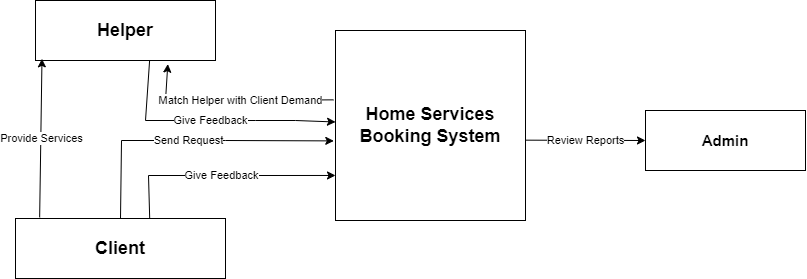

The diagram above was exported from draw.io. Its source (the exported page's mxGraphModel, read from the mxfile embedded in the PNG):
<mxGraphModel dx="989" dy="514" grid="1" gridSize="10" guides="1" tooltips="1" connect="1" arrows="1" fold="1" page="1" pageScale="1" pageWidth="850" pageHeight="1100" math="0" shadow="0" extFonts="Permanent Marker^https://fonts.googleapis.com/css?family=Permanent+Marker">
  <root>
    <mxCell id="0" />
    <mxCell id="1" parent="0" />
    <object label="&lt;b&gt;&lt;font style=&quot;font-size: 18px;&quot;&gt;Home Services Booking System&lt;/font&gt;&lt;/b&gt;" id="IhbvePpy1mBf3X0Sgjq_-1">
      <mxCell style="whiteSpace=wrap;html=1;aspect=fixed;" vertex="1" parent="1">
        <mxGeometry x="351" y="550" width="190" height="190" as="geometry" />
      </mxCell>
    </object>
    <mxCell id="IhbvePpy1mBf3X0Sgjq_-2" value="&lt;b&gt;&lt;font style=&quot;font-size: 15px;&quot;&gt;Admin&lt;/font&gt;&lt;/b&gt;" style="rounded=0;whiteSpace=wrap;html=1;" vertex="1" parent="1">
      <mxGeometry x="661" y="630" width="160" height="60" as="geometry" />
    </mxCell>
    <mxCell id="IhbvePpy1mBf3X0Sgjq_-3" value="&lt;font style=&quot;font-size: 18px;&quot;&gt;&lt;b&gt;Helper&lt;/b&gt;&lt;/font&gt;" style="rounded=0;whiteSpace=wrap;html=1;" vertex="1" parent="1">
      <mxGeometry x="51" y="520" width="180" height="60" as="geometry" />
    </mxCell>
    <mxCell id="IhbvePpy1mBf3X0Sgjq_-4" value="&lt;font style=&quot;font-size: 18px;&quot;&gt;&lt;b&gt;Client&lt;/b&gt;&lt;/font&gt;" style="rounded=0;whiteSpace=wrap;html=1;" vertex="1" parent="1">
      <mxGeometry x="31" y="738" width="210" height="60" as="geometry" />
    </mxCell>
    <mxCell id="IhbvePpy1mBf3X0Sgjq_-7" value="" style="endArrow=classic;html=1;rounded=0;entryX=0;entryY=0.5;entryDx=0;entryDy=0;" edge="1" parent="1" target="IhbvePpy1mBf3X0Sgjq_-2">
      <mxGeometry relative="1" as="geometry">
        <mxPoint x="541" y="659.66" as="sourcePoint" />
        <mxPoint x="641" y="659.66" as="targetPoint" />
      </mxGeometry>
    </mxCell>
    <mxCell id="IhbvePpy1mBf3X0Sgjq_-8" value="Review Reports" style="edgeLabel;resizable=0;html=1;align=center;verticalAlign=middle;" connectable="0" vertex="1" parent="IhbvePpy1mBf3X0Sgjq_-7">
      <mxGeometry relative="1" as="geometry" />
    </mxCell>
    <mxCell id="IhbvePpy1mBf3X0Sgjq_-9" value="" style="endArrow=classic;html=1;rounded=0;exitX=0.5;exitY=0;exitDx=0;exitDy=0;entryX=-0.009;entryY=0.581;entryDx=0;entryDy=0;entryPerimeter=0;" edge="1" parent="1" source="IhbvePpy1mBf3X0Sgjq_-4" target="IhbvePpy1mBf3X0Sgjq_-1">
      <mxGeometry relative="1" as="geometry">
        <mxPoint x="131" y="659.66" as="sourcePoint" />
        <mxPoint x="291" y="659.66" as="targetPoint" />
        <Array as="points">
          <mxPoint x="137" y="660" />
          <mxPoint x="241" y="660" />
        </Array>
      </mxGeometry>
    </mxCell>
    <mxCell id="IhbvePpy1mBf3X0Sgjq_-10" value="Send Request" style="edgeLabel;resizable=0;html=1;align=center;verticalAlign=middle;" connectable="0" vertex="1" parent="IhbvePpy1mBf3X0Sgjq_-9">
      <mxGeometry relative="1" as="geometry" />
    </mxCell>
    <mxCell id="IhbvePpy1mBf3X0Sgjq_-12" value="" style="endArrow=classic;html=1;rounded=0;entryX=0;entryY=0.763;entryDx=0;entryDy=0;entryPerimeter=0;exitX=0.639;exitY=-0.002;exitDx=0;exitDy=0;exitPerimeter=0;" edge="1" parent="1" source="IhbvePpy1mBf3X0Sgjq_-4" target="IhbvePpy1mBf3X0Sgjq_-1">
      <mxGeometry relative="1" as="geometry">
        <mxPoint x="164" y="730" as="sourcePoint" />
        <mxPoint x="351" y="700" as="targetPoint" />
        <Array as="points">
          <mxPoint x="164" y="695" />
          <mxPoint x="268" y="695" />
        </Array>
      </mxGeometry>
    </mxCell>
    <mxCell id="IhbvePpy1mBf3X0Sgjq_-13" value="Give Feedback" style="edgeLabel;resizable=0;html=1;align=center;verticalAlign=middle;" connectable="0" vertex="1" parent="IhbvePpy1mBf3X0Sgjq_-12">
      <mxGeometry relative="1" as="geometry" />
    </mxCell>
    <mxCell id="IhbvePpy1mBf3X0Sgjq_-14" value="" style="endArrow=classic;html=1;rounded=0;exitX=0.634;exitY=0.996;exitDx=0;exitDy=0;exitPerimeter=0;" edge="1" parent="1" source="IhbvePpy1mBf3X0Sgjq_-3" target="IhbvePpy1mBf3X0Sgjq_-1">
      <mxGeometry relative="1" as="geometry">
        <mxPoint x="164" y="651" as="sourcePoint" />
        <mxPoint x="351" y="610" as="targetPoint" />
        <Array as="points">
          <mxPoint x="161" y="640" />
          <mxPoint x="271" y="640" />
          <mxPoint x="311" y="640" />
        </Array>
      </mxGeometry>
    </mxCell>
    <mxCell id="IhbvePpy1mBf3X0Sgjq_-15" value="Give Feedback" style="edgeLabel;resizable=0;html=1;align=center;verticalAlign=middle;" connectable="0" vertex="1" parent="IhbvePpy1mBf3X0Sgjq_-14">
      <mxGeometry relative="1" as="geometry" />
    </mxCell>
    <mxCell id="IhbvePpy1mBf3X0Sgjq_-17" value="" style="endArrow=classic;html=1;rounded=0;entryX=0.036;entryY=0.972;entryDx=0;entryDy=0;exitX=0.115;exitY=-0.018;exitDx=0;exitDy=0;exitPerimeter=0;entryPerimeter=0;" edge="1" parent="1" source="IhbvePpy1mBf3X0Sgjq_-4" target="IhbvePpy1mBf3X0Sgjq_-3">
      <mxGeometry relative="1" as="geometry">
        <mxPoint x="111" y="630" as="sourcePoint" />
        <mxPoint x="231" y="630.34" as="targetPoint" />
      </mxGeometry>
    </mxCell>
    <mxCell id="IhbvePpy1mBf3X0Sgjq_-18" value="Provide Services" style="edgeLabel;resizable=0;html=1;align=center;verticalAlign=middle;" connectable="0" vertex="1" parent="IhbvePpy1mBf3X0Sgjq_-17">
      <mxGeometry relative="1" as="geometry" />
    </mxCell>
    <mxCell id="IhbvePpy1mBf3X0Sgjq_-19" value="" style="endArrow=classic;html=1;rounded=0;entryX=0.735;entryY=1.06;entryDx=0;entryDy=0;entryPerimeter=0;exitX=-0.011;exitY=0.365;exitDx=0;exitDy=0;exitPerimeter=0;" edge="1" parent="1" source="IhbvePpy1mBf3X0Sgjq_-1" target="IhbvePpy1mBf3X0Sgjq_-3">
      <mxGeometry relative="1" as="geometry">
        <mxPoint x="193" y="580" as="sourcePoint" />
        <mxPoint x="351" y="601" as="targetPoint" />
        <Array as="points">
          <mxPoint x="231" y="620" />
          <mxPoint x="271" y="620" />
          <mxPoint x="181" y="620" />
        </Array>
      </mxGeometry>
    </mxCell>
    <mxCell id="IhbvePpy1mBf3X0Sgjq_-20" value="Match Helper with Client Demand" style="edgeLabel;resizable=0;html=1;align=center;verticalAlign=middle;" connectable="0" vertex="1" parent="IhbvePpy1mBf3X0Sgjq_-19">
      <mxGeometry relative="1" as="geometry" />
    </mxCell>
  </root>
</mxGraphModel>